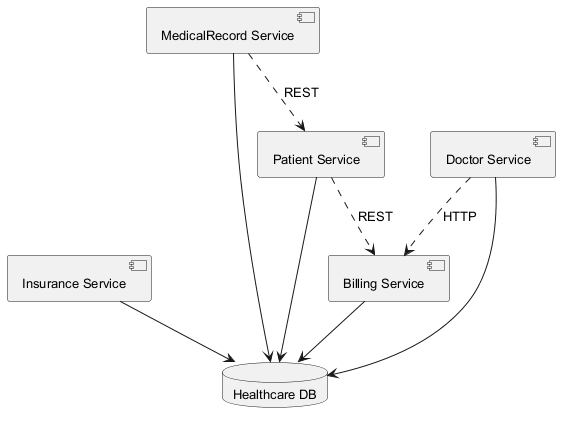

The diagram above was rendered by PlantUML. Its source (embedded in the PNG):
@startuml
skinparam defaultFontSize 13
component "Billing Service" as C_BillingService
component "Insurance Service" as C_InsuranceService
component "Patient Service" as C_PatientService
component "MedicalRecord Service" as C_MedicalRecordService
component "Doctor Service" as C_DoctorService
database "Healthcare DB" as DB_healthcare
C_BillingService --> DB_healthcare
C_InsuranceService --> DB_healthcare
C_PatientService --> DB_healthcare
C_MedicalRecordService --> DB_healthcare
C_DoctorService --> DB_healthcare
C_DoctorService ..> C_BillingService : HTTP
C_PatientService ..> C_BillingService : REST
C_MedicalRecordService ..> C_PatientService : REST
@enduml